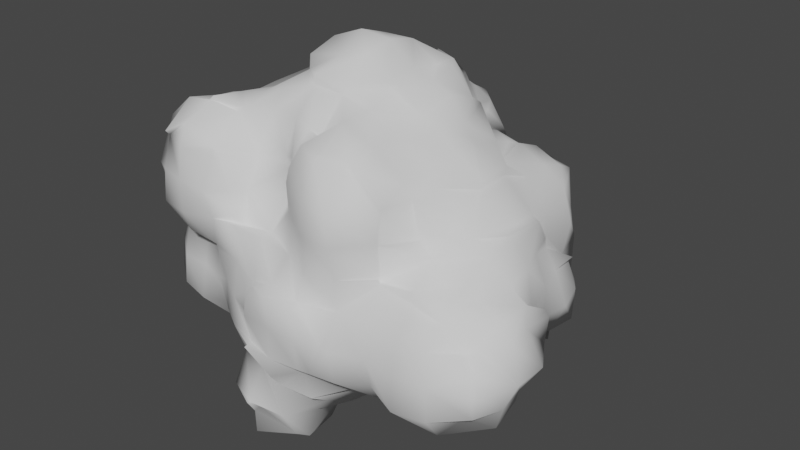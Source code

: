 # Source: leaves2.blend  (saved by Blender 3.4.6; exported with 4.5.12 LTS)
import bpy
from mathutils import Matrix  # noqa: F401  (used for matrix-valued properties, if any)

bpy.ops.wm.read_factory_settings(use_empty=True)
scene = bpy.context.scene
scene.name = 'Scene'

# ---- collections
col_collection = bpy.data.collections.new('Collection'); scene.collection.children.link(col_collection)

# ---- world
world_world = bpy.data.worlds.new('World'); scene.world = world_world
world_world.use_nodes = True; world_world.node_tree.nodes.clear()
_N = world_world.node_tree.nodes; _L = world_world.node_tree.links
n0 = _N.new('ShaderNodeOutputWorld'); n0.name = 'World Output'; n0.location = (300, 300)
n1 = _N.new('ShaderNodeBackground'); n1.name = 'Background'; n1.location = (10, 300)
n1.inputs[0].default_value = (0.05088, 0.05088, 0.05088, 1.0)
_L.new(n1.outputs[0], n0.inputs[0])
n0.is_active_output = True
world_world.color = (0.05088, 0.05088, 0.05088)
world_world.use_sun_shadow = False
world_world.sun_shadow_jitter_overblur = 0.0

# ---- meshes
me_mball_015 = bpy.data.meshes.new('Mball.015')
me_mball_015.from_pydata([(0.5716, 1.365, 0.6747), (0.5936, 1.533, 0.5921), (0.6847, 1.356, 0.5559), (0.5852, 1.595, 0.2018), (0.7624, 1.344, 0.1997), (0.582, 0.9948, 0.8033), (0.8607, 0.9999, 0.5995), (0.9746, 1.004, 0.2029), (0.9076, 0.9721, -0.2137), (0.7718, 1.456, -0.2002), (0.9274, 0.5833, 0.04078), (0.9169, 0.5885, 0.1861), (1.064, 0.9453, -0.1779), (0.9789, 0.9914, -0.2623), (0.9529, 0.5129, 0.1862), (1.051, 0.2117, 0.5546), (0.9725, 0.2023, 0.6083), (0.8289, 0.6028, 0.612), (0.9418, -0.1979, 0.5017), (1.018, -0.2088, 0.6512), (0.5665, -0.1915, 0.925), (0.5927, 0.1984, 0.9611), (0.5744, -0.2077, 1.035), (0.6105, 0.2119, 1.067), (0.2886, 0.5699, 0.9182), (0.605, 0.6013, 0.8125), (0.9738, -0.591, 0.4259), (0.8088, -0.5928, 0.5867), (1.216, -0.1991, 0.2025), (1.269, -0.6002, 0.2038), (1.054, 0.1816, 0.1794), (1.301, -0.2357, -0.2213), (1.187, 0.2067, -0.1979), (1.48, -0.1598, -0.2714), (1.166, 0.2149, -0.6079), (1.432, -0.1532, -0.6038), (1.014, 0.2031, -0.8908), (0.9475, -0.004315, -0.9726), (1.222, -0.2196, -0.9788), (1.365, -0.222, -0.6715), (0.98, -0.2085, -1.183), (0.8824, 0.1946, -0.9804), (0.9305, 0.2078, -1.423), (0.9307, -0.2051, -1.45), (0.613, -0.1742, -1.756), (0.7066, 0.1866, -1.753), (0.5719, -0.1672, -1.812), (0.6157, 0.2035, -2.031), (0.1936, -0.2415, -2.022), (0.1997, 0.2004, -2.068), (-0.1988, -0.1789, -1.743), (-0.2087, 0.2059, -1.977), (0.2027, 0.5468, -1.778), (-0.07042, 0.6218, -1.838), (-0.2006, 0.5339, -1.732), (0.2022, 0.6721, -1.826), (-0.2082, 0.5687, -1.705), (0.2089, 1.021, -1.554), (-0.2113, 0.9822, -1.619), (0.2179, 1.285, -1.453), (-0.2064, 1.334, -1.38), (0.6221, 1.04, -1.465), (-0.613, 0.9534, -1.691), (-0.5852, 0.9804, -1.896), (-0.2983, 0.6047, -1.82), (-1.003, 1.025, -1.827), (-1.002, 0.9976, -1.86), (-0.6046, 1.369, -1.468), (-1.011, 1.467, -1.531), (-0.6002, 1.483, -1.398), (-0.9881, 1.369, -1.346), (-0.5946, 1.731, -1.017), (-1.001, 1.651, -1.003), (-0.6132, 1.666, -0.5903), (-1.002, 1.846, -0.6237), (-0.9928, 1.878, -0.627), (-0.6212, 1.754, -0.2524), (-0.5847, 1.839, -0.2073), (-1.017, 1.988, -0.1721), (-0.5705, 1.805, -0.201), (-0.5707, 1.745, 0.1956), (-0.646, 1.857, 0.2047), (-0.5099, 1.841, 0.6179), (-0.6495, 1.809, 0.5863), (-0.2003, 1.398, 0.5641), (-0.3004, 1.389, 0.5935), (-0.1796, 1.632, 0.2138), (0.2051, 1.597, 0.1984), (0.1898, 1.635, 0.6335), (-0.09288, 1.351, 0.5307), (0.1957, 1.416, 0.7991), (-0.1938, 1.412, 0.632), (0.2091, 1.018, 0.9644), (-0.1066, 1.035, 1.034), (-0.2077, 1.039, 0.9922), (-0.2446, 0.953, 1.047), (0.2316, 0.7881, 1.06), (0.1971, 0.5979, 1.119), (-0.1086, 0.5916, 1.386), (-0.1648, 0.7812, 1.433), (-0.1651, 0.6186, 1.542), (-0.1428, 0.2014, 1.681), (0.06032, 0.2013, 1.416), (-0.1959, -0.2015, 1.538), (0.01845, -0.2118, 1.462), (0.241, -0.2102, 1.289), (0.1733, 0.1956, 1.241), (0.246, -0.6063, 1.174), (-0.1243, -0.6004, 1.411), (0.1858, -0.9985, 1.145), (-0.07146, -0.9991, 1.348), (0.3361, -0.6034, 1.015), (-0.5167, -0.2087, 1.821), (-0.4019, 0.2, 1.802), (-0.5876, -0.6148, 1.638), (-0.5953, -0.293, 1.808), (-0.2068, -0.5991, 1.428), (-0.6219, -0.1841, 1.811), (-0.9918, -0.2167, 2.062), (-1.012, -0.4988, 1.744), (-0.9939, 0.199, 2.138), (-0.6445, 0.2027, 1.872), (-1.0, 0.5996, 2.046), (-0.631, 0.5818, 1.825), (-1.007, 0.9707, 1.769), (-0.9612, 1.021, 1.827), (-0.5616, 0.7924, 1.856), (-1.014, 0.9552, 1.742), (-0.9764, 1.459, 1.515), (-0.873, 1.445, 1.449), (-0.6444, 1.085, 1.355), (-0.5833, 1.019, 1.598), (-0.6132, 1.388, 1.12), (-1.008, 1.443, 1.38), (-0.4861, 0.9612, 1.364), (-1.413, 1.459, 1.563), (-1.4, 1.016, 1.802), (-1.833, 1.033, 1.647), (-1.83, 1.281, 1.433), (-1.621, 1.344, 1.331), (-1.423, 0.958, 1.741), (-1.391, 0.9573, 1.755), (-1.806, 0.6038, 1.906), (-1.75, 0.7299, 1.728), (-1.398, 0.5951, 2.038), (-1.946, 0.6088, 1.819), (-1.826, 0.1984, 2.012), (-1.994, 0.2, 1.78), (-1.819, -0.214, 1.899), (-1.825, -0.1783, 1.723), (-2.155, -0.1971, 1.464), (-2.201, 0.2001, 1.564), (-2.429, -0.1921, 1.432), (-2.227, 0.1816, 1.358), (-2.593, -0.2063, 1.29), (-2.591, 0.08783, 0.993), (-2.435, 0.1658, 0.961), (-2.643, 0.2269, 0.9067), (-2.543, 0.5708, 0.632), (-2.304, 0.5967, 0.9949), (-2.828, 0.1788, 0.5585), (-2.81, 0.632, 0.6745), (-2.934, 0.1841, 0.4006), (-2.964, 0.588, 0.3759), (-3.038, 0.9624, 0.2244), (-2.955, 1.02, 0.2144), (-2.612, 1.013, 0.467), (-2.586, 0.8026, 0.585), (-2.58, 1.145, 0.1905), (-3.042, 1.04, 0.1041), (-3.026, 1.076, -0.2024), (-2.581, 1.2, -0.2001), (-2.418, 1.013, 0.6215), (-2.998, -0.0136, 0.5991), (-3.161, 0.1979, 0.2107), (-3.191, 0.6067, 0.2146), (-3.139, 0.2073, -0.1952), (-3.179, 0.592, -0.1969), (-3.14, 0.1889, -0.6239), (-3.055, 0.5938, -0.5849), (-2.965, 0.9693, -0.3284), (-3.019, 0.9862, -0.1983), (-2.96, 0.7923, -0.5743), (-3.086, -0.1967, -0.3444), (-2.963, -0.01901, -0.5891), (-2.967, -0.2004, -0.1912), (-3.099, -0.5964, -0.2005), (-3.308, -0.5853, -0.5949), (-2.926, -0.3752, -0.5841), (-2.978, -0.3632, -0.9913), (-3.342, -0.5606, -1.034), (-2.988, -0.6053, -1.24), (-2.983, -0.9864, -1.264), (-3.42, -1.016, -1.026), (-2.987, -1.34, -0.9847), (-2.6, -1.412, -1.029), (-2.604, -1.011, -1.349), (-2.197, -1.308, -0.9976), (-2.197, -1.09, -1.397), (-2.297, -1.007, -1.416), (-2.599, -1.334, -0.6018), (-2.23, -1.438, -0.6025), (-2.143, -1.409, -0.6001), (-2.128, -1.435, -1.009), (-2.2, -1.38, -0.2003), (-2.169, -1.477, -0.2103), (-2.21, -1.469, -0.1346), (-2.615, -1.484, -0.08334), (-2.595, -1.254, -0.1947), (-3.005, -1.407, 0.1502), (-3.013, -1.181, -0.201), (-3.031, -1.492, 0.1723), (-2.603, -1.59, 0.1879), (-2.978, -1.497, 0.5992), (-2.598, -1.597, 0.5984), (-2.981, -1.377, 0.9814), (-2.6, -1.542, 0.9994), (-3.009, -1.413, 1.033), (-2.603, -1.444, 1.238), (-3.019, -1.01, 1.328), (-2.699, -0.9888, 1.364), (-2.6, -1.036, 1.399), (-2.602, -1.006, 1.441), (-2.723, -0.6075, 1.346), (-2.59, -0.6016, 1.381), (-2.566, -0.4678, 1.332), (-2.404, -0.9751, 1.33), (-2.97, -0.612, 1.25), (-2.952, -1.337, 0.9555), (-3.352, -1.017, 1.034), (-3.442, -1.011, 0.6879), (-3.177, -1.394, 0.5999), (-3.407, -1.024, 0.5998), (-3.308, -0.9752, 0.5119), (-3.036, -1.395, 0.2033), (-3.378, -1.02, 0.1728), (-3.279, -0.6059, 0.2098), (-3.355, -0.6112, 0.5237), (-3.041, -0.222, 0.2089), (-3.151, -0.2155, 0.5958), (-3.432, -0.5728, 0.6027), (-3.378, -0.6042, 0.5996), (-3.377, -0.6064, 0.6432), (-3.411, -1.001, 0.6001), (-3.252, -0.6128, 0.9768), (-2.17, -1.644, 0.607), (-2.199, -1.495, 0.1995), (-3.12, -0.9993, -0.2), (-1.811, -1.63, -1.004), (-1.785, -1.627, -0.6013), (-1.8, -1.486, -1.4), (-1.834, -1.35, -1.389), (-1.407, -1.819, -1.005), (-1.381, -1.628, -1.395), (-1.406, -1.861, -1.014), (-0.9995, -1.866, -1.232), (-0.9926, -1.732, -1.411), (-0.9987, -1.867, -0.9947), (-1.386, -1.761, -0.9867), (-1.397, -1.841, -0.6002), (-0.9942, -1.864, -0.6026), (-1.398, -1.796, -0.3301), (-1.27, -1.81, -0.1954), (-1.003, -1.907, -0.1834), (-0.9963, -1.773, -0.09624), (-1.368, -1.674, -0.2379), (-1.414, -1.514, 0.2363), (-0.9692, -1.515, 0.1643), (-0.6, -1.685, 0.2004), (-0.5991, -1.805, -0.1393), (-0.1778, -1.649, 0.2006), (-0.2234, -1.595, -0.2194), (-0.4993, -1.832, -0.1877), (-0.1849, -1.789, -0.6002), (-0.3238, -1.777, -0.6004), (-0.608, -1.878, -0.6011), (-0.5844, -1.903, -0.1748), (-0.6062, -1.825, -0.9921), (-0.4521, -1.794, -0.9976), (-0.6248, -1.717, -1.079), (-0.1783, -1.721, -1.026), (-0.2223, -1.359, -1.31), (-0.3057, -1.349, -1.339), (-0.5725, -1.669, -1.436), (-0.5809, -1.419, -1.607), (-0.2222, -1.307, -1.35), (-0.2305, -0.9743, -1.487), (-0.5635, -1.017, -1.826), (0.2036, -1.145, -1.432), (0.2118, -1.021, -1.523), (0.1998, -1.398, -1.228), (0.1945, -0.5851, -1.483), (-0.1679, -0.6323, -1.752), (0.6005, -1.002, -1.464), (0.6177, -0.6205, -1.525), (0.6006, -1.199, -1.459), (0.9806, -1.075, -1.336), (0.9954, -0.9977, -1.402), (0.6, -1.41, -1.276), (1.019, -1.444, -1.288), (1.3, -1.375, -0.9813), (1.382, -1.297, -0.9878), (1.447, -1.011, -1.239), (1.082, -1.002, -1.411), (1.464, -1.458, -0.8732), (1.014, -1.636, -1.023), (0.9923, -1.656, -0.6004), (1.444, -1.507, -0.5996), (1.523, -1.449, -0.5998), (1.446, -1.442, -0.3618), (1.367, -1.26, -0.2219), (1.601, -1.016, -0.1671), (1.695, -1.012, -0.5997), (1.447, -1.016, 0.02122), (1.448, -0.5954, 0.05521), (1.5, -0.6041, -0.2082), (1.467, -0.2119, -0.1726), (1.453, -0.1801, -0.6018), (1.696, -0.5788, -0.6027), (1.353, -0.4266, -0.9679), (1.449, -0.6137, -0.9766), (1.403, -0.5988, -1.148), (1.511, -0.996, -0.9896), (1.025, -1.45, 0.07479), (1.01, -1.203, 0.2182), (1.107, -0.9669, 0.1305), (1.251, -1.344, -0.2408), (0.9778, -0.9802, 0.2689), (0.5766, -0.9709, 0.4411), (0.6082, -1.357, 0.2359), (0.5913, -1.339, 0.06994), (0.1963, -1.386, 0.1756), (0.1608, -1.319, 0.1626), (0.5983, -1.566, -0.2178), (0.2011, -1.608, -0.1954), (0.1988, -1.654, -0.5997), (0.6, -1.687, -0.6), (0.144, -1.341, 0.1938), (0.1339, -1.348, 0.6024), (0.1436, -1.34, 0.592), (0.2165, -1.426, 1.013), (0.2014, -1.351, 1.001), (-0.1894, -1.75, 0.5966), (-0.193, -1.772, 1.005), (-0.5905, -1.709, 0.6036), (-0.5775, -1.684, 0.9747), (-0.9527, -1.464, 0.5904), (-1.001, -1.478, 1.0), (-1.014, -1.412, 1.144), (-0.7913, -1.447, 1.469), (-0.5886, -1.466, 1.361), (-0.5891, -1.371, 1.387), (-0.9849, -0.9707, 1.362), (-0.599, -1.018, 1.644), (-0.9596, -1.001, 1.352), (-1.004, -0.5736, 1.705), (-0.2145, -0.9981, 1.455), (-0.2022, -1.397, 1.431), (-0.1536, -1.382, 1.367), (-1.095, -1.371, 0.589), (-1.061, -1.404, 1.002), (-1.405, -1.021, 0.9147), (-1.355, -1.03, 1.014), (-1.379, -1.062, 0.5537), (-1.057, -1.051, 1.453), (-1.387, -1.353, 0.236), (-1.809, -1.351, 0.1871), (-1.796, -1.297, 0.6037), (-1.906, -1.482, 0.618), (-2.139, -1.407, 1.004), (-1.821, -1.089, 0.9764), (-2.186, -1.428, 1.076), (-2.208, -0.9842, 1.337), (-1.806, -0.9859, 1.164), (-1.588, -1.04, 1.016), (-1.799, -0.7892, 1.412), (-1.414, -0.8728, 1.432), (-1.414, -1.05, 1.036), (-1.814, -0.6537, 1.621), (-1.399, -0.5958, 1.742), (-1.772, -0.2806, 1.746), (-1.409, -0.5824, 1.845), (-1.389, -0.1743, 1.963), (-2.198, -0.5969, 1.472), (-2.203, -0.8906, 1.373), (0.3122, -1.007, 1.014), (0.3622, -0.9538, 0.5702), (0.626, -0.6143, 0.804), (0.6229, -0.847, 0.6217), (0.5989, -1.701, -1.044), (1.034, -0.5953, -1.497), (-1.792, -1.523, -0.205), (-1.806, -1.496, 0.24), (-1.492, -1.747, -0.6022), (-2.22, -1.013, -1.513), (-2.617, -0.6116, -1.451), (-2.593, -0.5981, -1.372), (-2.914, -0.1731, -1.035), (-2.946, -0.2, -0.6), (-3.014, -0.1729, 1.011), (-3.046, -0.1715, 1.022), (-2.972, -0.2292, 0.9792), (-1.814, 1.411, 1.333), (-1.752, 1.749, 0.9958), (-1.406, 1.838, 1.283), (-1.391, 1.481, 1.323), (-0.997, 1.805, 1.167), (-2.048, 1.037, 1.442), (-2.222, 1.013, 1.016), (-2.025, 1.378, 0.965), (-2.154, 0.9842, 0.9316), (-2.168, 1.389, 0.6791), (-2.165, 1.479, 0.5924), (-2.142, 1.823, 0.6103), (-1.843, 1.778, 0.9762), (-2.123, 1.459, 0.2063), (-2.165, 1.841, 0.1839), (-1.753, 2.095, 0.2192), (-1.802, 2.157, 0.6007), (-2.267, 1.421, 0.6146), (-2.193, 1.347, 0.1991), (-2.192, 1.39, -0.003679), (-2.129, 0.9139, 0.9615), (-0.4561, 0.6197, 1.845), (-0.5806, 1.347, 0.9588), (-0.9682, 2.197, 0.5994), (-1.014, 2.131, 0.2132), (-0.9871, 2.256, 0.1934), (-0.9775, 2.284, 0.6117), (-1.033, 2.131, 0.6178), (-1.034, 2.115, 0.1802), (-1.404, 2.235, -0.04037), (-1.396, 2.204, 0.2161), (-1.754, 2.28, 0.1772), (-1.403, 2.35, 0.611), (-1.705, 2.166, 0.5898), (-1.396, 2.16, 0.8013), (-1.398, 2.051, 0.9826), (-1.834, 1.927, 1.04), (-0.9747, 2.028, 1.04), (-1.831, 1.906, -0.2323), (-1.395, 2.056, -0.1823), (-1.843, 1.855, -0.2904), (-1.419, 1.869, -0.5624), (-1.926, 1.853, -0.2291), (-0.1983, 1.578, -0.1999), (-0.2098, 1.523, -0.9796), (-0.1862, 1.713, -0.6022), (-1.404, 1.59, -1.012), (-1.384, 1.644, -0.5665), (-0.3202, 1.354, -1.359), (-0.2188, 1.327, -1.29), (-1.158, 1.34, -1.351), (-1.401, 1.028, -1.781), (-1.406, 1.33, -1.343), (-1.397, 0.8357, -1.72), (-1.394, 0.5794, -1.83), (-1.001, 0.5856, -1.881), (-1.393, 0.1877, -1.911), (-1.009, 0.1908, -1.897), (-1.801, 0.2007, -1.939), (-1.811, 0.6131, -1.929), (-1.8, 1.01, -1.803), (-1.797, 0.9198, -1.771), (-2.182, 0.5986, -1.746), (-2.125, 0.5923, -1.748), (-2.189, 0.9899, -1.719), (-2.549, 0.6022, -1.452), (-2.62, 1.006, -1.503), (-2.224, 1.465, -1.592), (-2.418, 1.439, -1.426), (-2.67, 1.193, -1.446), (-2.19, 1.444, -1.381), (-2.196, 1.561, -1.0), (-2.502, 1.377, -1.0), (-2.237, 1.531, -0.589), (-2.322, 1.455, -0.5842), (-2.207, 1.414, -0.5189), (-2.566, 1.201, -0.6024), (-2.224, 1.403, -0.202), (-2.113, 1.411, -0.202), (-1.802, 1.474, -1.391), (-1.798, 1.556, -0.996), (-2.644, 0.9971, -1.395), (-2.688, 0.5997, -1.41), (-2.676, 0.9619, -0.9752), (-2.923, 0.6074, -1.038), (-2.619, 1.327, -1.002), (-2.681, 0.1986, -1.44), (-2.763, 0.2003, -0.96), (-2.69, -0.1955, -1.431), (-2.644, -0.2015, -1.511), (-2.621, 0.1998, -1.437), (-2.622, -0.5256, -1.437), (-2.17, -0.5865, -1.713), (-2.232, -0.4265, -1.85), (-2.246, -0.2, -1.801), (-2.17, -0.1993, -1.765), (-2.239, 0.079, -1.872), (-1.823, -0.1983, -2.061), (-2.169, 0.2051, -1.857), (-2.199, 0.1999, -1.774), (-2.116, -0.6015, -1.807), (-1.818, -0.5965, -1.976), (-1.403, -0.5865, -2.097), (-1.396, -0.202, -1.954), (-1.867, -0.9812, -2.191), (-1.739, -1.0, -2.2), (-1.395, -0.8173, -2.154), (-1.398, -1.017, -2.312), (-1.4, -1.401, -2.419), (-1.735, -1.375, -2.147), (-1.406, -1.762, -2.237), (-0.9869, -1.523, -2.213), (-0.976, -1.408, -2.296), (-0.8797, -1.42, -2.247), (-0.9673, -1.756, -1.817), (-0.7407, -1.406, -1.808), (-0.9597, -0.954, -2.261), (-1.029, -0.6133, -1.894), (-0.9773, -0.9952, -2.216), (-0.6976, -0.9892, -1.733), (-0.6233, -0.8941, -1.745), (-0.5812, -0.6097, -1.923), (-0.992, -0.2006, -2.062), (-0.1932, -0.2267, -1.839), (0.2019, -0.3837, -1.84), (-0.623, -0.192, -1.816), (-0.5887, 0.2027, -1.985), (0.6427, 0.6356, -1.693), (0.5959, 0.5127, -1.796), (0.7007, 0.5859, -1.37), (0.6449, 1.022, -1.454), (1.004, -0.5983, -1.42), (0.617, -0.2892, -1.832), (1.083, 0.5055, -1.053), (1.062, 0.5977, -0.202), (0.9427, 1.033, -0.9701), (1.077, 1.01, -1.02), (1.103, 1.002, -0.5999), (0.9677, 1.192, -0.6031), (1.036, 0.5988, -1.006), (1.222, 0.6051, -0.6079), (0.9299, 0.602, -0.9935), (0.9362, 0.9832, -0.9869), (0.1814, 1.326, -1.204), (0.635, 1.459, -1.19), (0.6202, 1.534, -1.019), (0.2114, 1.65, -1.029), (0.5673, 1.451, -0.6007), (0.2092, 1.691, -0.5994), (0.7856, 1.449, -1.027), (0.8086, 1.372, -0.6014), (0.1985, -1.553, -0.9892), (-1.411, 0.1981, 2.173), (0.5753, 1.422, -0.1956), (0.1994, 1.553, -0.1997), (0.5711, 0.9801, -1.356), (0.4362, 0.58, -1.776), (1.042, -0.5807, -1.459), (-0.6199, 0.5816, -1.795), (-0.4384, -0.6048, -1.817), (-0.5621, 1.831, 0.7243), (-1.775, 1.466, -0.5784), (-1.396, 1.455, -1.42), (-1.428, 1.362, -1.372), (-2.134, 0.6084, 1.366), (-2.277, 0.6189, 1.425), (-2.228, 0.6101, 1.453), (-1.908, -0.9918, -1.753), (-1.765, -1.384, -2.162), (-1.865, -1.381, -1.79), (-1.854, -1.644, -1.805), (1.019, -1.634, -0.1712), (-0.2154, -1.437, 1.365), (-2.831, 0.9687, -0.5869), (-0.7576, 1.822, 1.021), (-0.6025, 1.546, 0.9982), (-2.205, -1.425, 0.9938), (-3.002, 0.1998, -0.7522), (-2.919, 0.5844, -0.6814), (-1.793, 1.441, -1.573), (-0.9604, -0.9758, -2.267), (-1.407, -1.843, -1.769), (-1.28, -1.798, -1.801), (-1.403, -1.84, -1.798), (-1.397, -1.779, -1.929), (-1.439, -1.853, -1.796), (-2.971, -1.314, -0.6132), (-3.375, -1.002, -0.5979)], [], [(2, 1, 0), (1, 2, 4, 3), (6, 2, 0, 5), (4, 2, 6, 7), (9, 4, 7, 8), (8, 7, 11, 10), (12, 8, 10), (8, 12, 13), (11, 14, 10), (11, 17, 16, 15), (14, 11, 15), (15, 16, 19, 18), (19, 16, 21, 20), (21, 23, 22, 20), (25, 24, 23, 21), (18, 19, 27, 26), (29, 28, 18, 26), (28, 30, 15, 18), (32, 30, 28, 31), (34, 32, 31, 33), (35, 34, 33), (39, 38, 37, 36), (34, 35, 39, 36), (37, 38, 40), (42, 41, 37, 40), (43, 42, 40), (45, 42, 43, 44), (47, 45, 44, 46), (49, 47, 46, 48), (51, 49, 48, 50), (53, 52, 49, 51), (54, 53, 51), (53, 55, 52), (57, 55, 53, 56), (58, 57, 56), (60, 59, 57, 58), (59, 61, 57), (56, 64, 63, 62), (58, 56, 62), (54, 64, 56), (62, 63, 66, 65), (68, 67, 62, 65), (70, 69, 67, 68), (72, 71, 69, 70), (74, 73, 71, 72), (76, 73, 74, 75), (78, 77, 76, 75), (77, 79, 76), (81, 80, 79, 77), (83, 82, 80, 81), (80, 82, 85, 84), (86, 80, 84), (88, 87, 86, 84), (89, 88, 84), (88, 89, 90), (92, 90, 89, 91), (94, 93, 92, 91), (93, 94, 95), (97, 96, 93, 95), (99, 98, 97, 95), (98, 99, 100), (102, 98, 100, 101), (104, 102, 101, 103), (106, 102, 104, 105), (105, 104, 108, 107), (107, 108, 110, 109), (111, 22, 105, 107), (101, 113, 112, 103), (103, 112, 115, 114), (116, 103, 114), (115, 112, 117), (119, 115, 117, 118), (117, 121, 120, 118), (121, 123, 122, 120), (126, 125, 124, 122), (123, 126, 122), (125, 127, 124), (131, 130, 129, 128), (127, 125, 131, 128), (129, 130, 132), (129, 133, 128), (134, 130, 131), (136, 127, 128, 135), (135, 139, 138, 137), (140, 136, 135, 137), (136, 140, 141), (141, 140, 143, 142), (144, 141, 142), (143, 145, 142), (142, 145, 147, 146), (146, 147, 149, 148), (149, 147, 151, 150), (151, 153, 152, 150), (153, 156, 155, 154), (152, 153, 154), (155, 156, 157), (156, 159, 158, 157), (158, 161, 160, 157), (160, 161, 163, 162), (166, 165, 164, 163), (161, 167, 166, 163), (168, 165, 166), (168, 171, 170, 169), (165, 168, 169), (167, 172, 166), (173, 160, 162), (163, 175, 174, 162), (174, 175, 177, 176), (176, 177, 179, 178), (179, 177, 181, 180), (182, 179, 180), (181, 170, 180), (176, 178, 184, 183), (185, 176, 183), (187, 186, 185, 183), (188, 187, 183), (190, 187, 188, 189), (190, 189, 191), (193, 190, 191, 192), (194, 193, 192), (196, 195, 194, 192), (198, 197, 195, 196), (199, 198, 196), (197, 201, 200, 195), (203, 202, 201, 197), (202, 205, 204, 201), (204, 205, 206), (208, 204, 206, 207), (210, 208, 207, 209), (207, 212, 211, 209), (212, 214, 213, 211), (214, 216, 215, 213), (215, 216, 218, 217), (221, 220, 219, 217), (218, 221, 217), (220, 221, 222), (224, 223, 220, 222), (225, 223, 224), (221, 226, 222), (220, 223, 227, 219), (219, 229, 228, 217), (231, 228, 229, 230), (232, 231, 230), (234, 231, 232, 233), (235, 234, 233), (237, 236, 235, 233), (239, 238, 236, 237), (240, 239, 237), (241, 240, 237), (240, 241, 242), (243, 241, 237, 233), (232, 243, 233), (229, 244, 242, 230), (243, 232, 230), (246, 245, 214, 212), (235, 247, 210, 209), (234, 235, 209), (249, 202, 203, 248), (248, 203, 251, 250), (253, 252, 248, 250), (255, 254, 252, 253), (256, 255, 253), (257, 254, 255), (257, 260, 259, 258), (254, 257, 258), (260, 263, 262, 261), (259, 260, 261), (262, 263, 264), (264, 267, 266, 265), (262, 264, 265), (269, 268, 267, 264), (271, 270, 268, 269), (272, 271, 269), (271, 272, 274, 273), (274, 272, 276, 275), (278, 274, 275, 277), (278, 277, 279), (281, 280, 278, 279), (283, 282, 281, 279), (282, 283, 284), (286, 285, 282, 284), (287, 286, 284), (289, 288, 285, 286), (285, 288, 290, 281), (292, 291, 289, 286), (291, 294, 293, 289), (293, 295, 288, 289), (297, 296, 295, 293), (295, 296, 299, 298), (302, 301, 300, 299), (296, 303, 302, 299), (300, 301, 304), (304, 307, 306, 305), (300, 304, 305), (308, 307, 304), (307, 308, 309), (312, 311, 310, 309), (308, 312, 309), (310, 311, 313), (311, 315, 314, 313), (315, 316, 314), (315, 318, 317, 33), (316, 315, 33), (318, 320, 319, 39), (317, 318, 39), (319, 320, 321), (321, 320, 322, 302), (320, 318, 312, 322), (313, 325, 324, 323), (326, 310, 313, 323), (324, 325, 327), (329, 324, 327, 328), (323, 324, 329, 330), (330, 329, 332, 331), (334, 333, 330, 331), (336, 333, 334, 335), (332, 337, 331), (339, 338, 337, 332), (341, 340, 338, 339), (338, 340, 343, 342), (342, 343, 345, 344), (344, 345, 347, 346), (345, 350, 349, 348), (347, 345, 348), (349, 350, 351), (349, 351, 353, 352), (354, 349, 352), (353, 114, 355, 352), (357, 356, 353, 351), (358, 110, 356, 357), (347, 360, 359, 346), (359, 360, 362, 361), (363, 359, 361), (364, 362, 360, 348), (354, 364, 348), (359, 363, 365), (365, 363, 367, 366), (367, 368, 366), (370, 369, 368, 367), (370, 373, 372, 371), (369, 370, 371), (370, 374, 373), (377, 376, 375, 373), (374, 377, 373), (375, 376, 379, 378), (379, 381, 380, 378), (380, 381, 382, 148), (384, 375, 378, 383), (377, 374, 361), (362, 377, 361), (361, 374, 370, 367), (363, 361, 367), (386, 385, 341, 339), (341, 385, 109), (385, 386, 388, 387), (111, 385, 387), (388, 386, 328), (310, 326, 309), (305, 306, 336, 389), (322, 312, 308, 304), (301, 322, 304), (303, 296, 297), (390, 303, 297), (276, 272, 269), (265, 266, 392, 391), (261, 265, 391, 249), (393, 261, 249), (263, 276, 269, 264), (262, 265, 261), (393, 259, 261), (277, 275, 260, 257), (259, 393, 258), (279, 277, 257, 255), (256, 283, 279, 255), (198, 199, 394), (396, 395, 199, 196), (188, 398, 397, 189), (184, 398, 183), (167, 161, 158), (155, 157, 160, 173), (399, 155, 173), (239, 400, 399, 173), (399, 400, 401), (154, 155, 399, 401), (150, 152, 225, 224), (383, 150, 224), (149, 380, 148), (138, 139, 402), (405, 404, 403, 402), (139, 405, 402), (405, 133, 406, 404), (408, 407, 138, 402), (409, 408, 402), (408, 409, 411, 410), (414, 413, 412, 411), (409, 414, 411), (412, 413, 416, 415), (416, 413, 418, 417), (420, 419, 412, 415), (420, 415, 421), (422, 408, 410), (411, 419, 172, 410), (405, 139, 135), (143, 140, 137), (138, 407, 137), (423, 126, 123), (122, 124, 141, 144), (381, 119, 118, 382), (100, 99, 134, 131), (126, 423, 100, 131), (97, 98, 102, 106), (24, 96, 97), (134, 99, 95), (93, 96, 92), (85, 424, 94, 91), (426, 425, 83, 81), (428, 425, 426, 427), (425, 428, 429), (427, 426, 430), (432, 427, 430, 431), (433, 432, 431), (433, 435, 434, 432), (434, 435, 436), (437, 436, 435, 418), (438, 437, 418), (437, 439, 429, 436), (433, 431, 441, 440), (417, 433, 440), (440, 441, 443, 442), (444, 440, 442), (434, 428, 427, 432), (79, 80, 86, 445), (441, 78, 75, 443), (73, 447, 446, 71), (449, 74, 72, 448), (446, 451, 450, 69), (71, 446, 69), (60, 450, 451), (452, 70, 68), (452, 68, 65, 453), (454, 452, 453), (65, 66, 455, 453), (455, 66, 457, 456), (456, 457, 459, 458), (461, 456, 458, 460), (453, 455, 463, 462), (462, 463, 465, 464), (466, 462, 464), (468, 466, 464, 467), (470, 469, 466, 468), (471, 470, 468), (470, 472, 469), (470, 474, 473, 472), (474, 476, 475, 473), (475, 476, 477), (479, 477, 476, 478), (171, 479, 478), (479, 480, 477), (480, 479, 421), (473, 482, 481, 472), (484, 483, 468, 467), (486, 485, 483, 484), (483, 485, 487, 471), (489, 486, 484, 488), (397, 489, 488, 490), (490, 488, 492, 491), (493, 490, 491), (494, 395, 493, 491), (496, 495, 494, 491), (495, 496, 497), (496, 498, 497), (500, 460, 499, 497), (498, 500, 497), (500, 498, 501), (503, 502, 495, 497), (499, 503, 497), (499, 505, 504, 503), (504, 508, 507, 506), (503, 504, 506), (507, 508, 509), (511, 507, 509, 510), (512, 511, 510), (514, 513, 512, 510), (515, 513, 514), (515, 517, 516, 513), (519, 518, 508, 504), (521, 520, 518, 519), (523, 522, 521, 519), (521, 522, 287), (505, 524, 519, 504), (48, 526, 525, 50), (528, 51, 50, 527), (42, 45, 530, 529), (531, 42, 529), (532, 531, 529), (44, 43, 533, 294), (534, 44, 294), (319, 38, 39), (35, 317, 39), (37, 41, 36), (41, 535, 36), (31, 316, 33), (536, 12, 10), (0, 1, 88, 90), (5, 0, 90, 92), (91, 89, 84), (7, 6, 17, 11), (540, 539, 538, 537), (538, 539, 542, 541), (544, 538, 541, 543), (30, 14, 15), (541, 542, 34, 36), (535, 541, 36), (27, 19, 20, 387), (325, 29, 26, 327), (322, 301, 302), (548, 547, 546, 545), (550, 549, 547, 548), (549, 552, 551, 547), (328, 386, 339, 332), (329, 328, 332), (288, 295, 298, 290), (298, 389, 553, 290), (418, 435, 433, 417), (554, 144, 142, 146), (500, 465, 461, 460), (364, 354, 352), (551, 552, 540, 537), (539, 540, 13), (537, 538, 544), (30, 32, 536, 10), (14, 30, 10), (542, 536, 32, 34), (541, 535, 543), (3, 4, 9, 555), (87, 3, 555, 556), (555, 9, 552, 549), (547, 551, 546), (551, 537, 544, 557), (546, 551, 557), (86, 87, 556, 445), (446, 548, 545, 451), (450, 60, 58, 62), (67, 450, 62), (543, 531, 532, 557), (544, 543, 557), (532, 61, 557), (530, 558, 529), (533, 43, 40, 559), (390, 533, 559), (44, 534, 46), (557, 61, 59, 545), (546, 557, 545), (558, 530, 47, 49), (52, 558, 49), (46, 534, 526, 48), (53, 54, 56), (64, 54, 51, 528), (560, 64, 528), (50, 525, 561, 523), (527, 50, 523), (561, 525, 292), (88, 1, 3, 87), (556, 555, 549, 550), (545, 59, 60, 451), (17, 6, 5, 25), (536, 542, 539, 13), (12, 536, 13), (529, 558, 55, 57), (61, 532, 529, 57), (388, 27, 387), (526, 534, 294, 291), (82, 83, 562), (445, 447, 73, 76), (79, 445, 76), (69, 450, 67), (63, 64, 560), (561, 522, 523), (443, 449, 563, 442), (452, 454, 564), (454, 565, 564), (159, 567, 566, 422), (566, 567, 568), (465, 463, 461), (372, 226, 221, 218), (371, 372, 218), (384, 226, 372), (201, 204, 208, 200), (569, 502, 503, 506), (571, 569, 506, 570), (572, 571, 570), (31, 28, 29, 314), (316, 31, 314), (317, 35, 33), (38, 319, 321, 559), (40, 38, 559), (314, 29, 325, 313), (318, 315, 311, 312), (302, 303, 390, 559), (321, 302, 559), (573, 326, 323), (309, 326, 573, 306), (307, 309, 306), (300, 305, 299), (16, 17, 25, 21), (530, 45, 47), (26, 27, 388, 328), (327, 26, 328), (533, 390, 297, 293), (294, 533, 293), (333, 573, 323, 330), (306, 573, 333, 336), (299, 305, 389, 298), (457, 560, 528, 459), (561, 292, 286, 287), (522, 561, 287), (331, 337, 270, 271), (334, 331, 271), (290, 553, 280, 281), (553, 335, 273, 280), (108, 104, 103, 116), (110, 108, 116, 356), (385, 111, 107, 109), (574, 358, 357), (340, 358, 574, 343), (112, 113, 121, 117), (356, 116, 114, 353), (350, 574, 357, 351), (343, 574, 350, 345), (382, 554, 146, 148), (364, 352, 355, 379), (376, 364, 379), (349, 354, 348), (360, 347, 348), (267, 346, 359, 365), (266, 267, 365), (24, 25, 5, 92), (96, 24, 92), (552, 9, 8, 13), (540, 552, 13), (55, 558, 52), (20, 22, 111, 387), (525, 526, 291, 292), (337, 338, 342, 270), (335, 334, 271, 273), (282, 285, 281), (524, 527, 523, 519), (268, 344, 346, 267), (275, 276, 263, 260), (284, 283, 256, 516), (517, 284, 516), (171, 478, 575, 180), (170, 171, 180), (225, 154, 401, 227), (223, 225, 227), (495, 502, 494), (366, 368, 245, 246), (392, 366, 246), (391, 205, 202, 249), (250, 251, 571, 572), (576, 439, 406), (562, 83, 425, 429), (439, 576, 562, 429), (576, 577, 562), (81, 77, 78, 430), (426, 81, 430), (132, 577, 576, 406), (133, 129, 132, 406), (424, 577, 132), (424, 85, 82, 562), (577, 424, 562), (100, 423, 113, 101), (429, 428, 434, 436), (430, 78, 441, 431), (128, 133, 405, 135), (72, 70, 452, 564), (448, 72, 564), (118, 120, 554, 382), (438, 414, 403), (413, 414, 438, 418), (444, 416, 417, 440), (403, 414, 409, 402), (412, 419, 411), (416, 444, 480, 421), (415, 416, 421), (568, 567, 153, 151), (373, 375, 384, 372), (578, 369, 371), (368, 369, 578, 245), (391, 392, 246, 206), (205, 391, 206), (225, 152, 154), (384, 383, 224, 222), (226, 384, 222), (216, 578, 371, 218), (245, 578, 216, 214), (206, 246, 212, 207), (401, 400, 244, 227), (400, 239, 240, 242), (244, 400, 242), (236, 238, 185, 186), (227, 244, 229, 219), (242, 241, 243, 230), (235, 236, 186, 247), (215, 228, 231, 213), (211, 234, 209), (125, 126, 131), (95, 94, 424, 132), (130, 134, 95, 132), (445, 556, 550, 447), (113, 423, 123, 121), (23, 24, 97, 106), (41, 42, 531, 543), (535, 41, 543), (114, 115, 119, 355), (358, 340, 341, 109), (110, 358, 109), (389, 336, 335, 553), (124, 127, 136, 141), (406, 439, 437, 404), (75, 74, 449, 443), (120, 122, 144, 554), (355, 119, 381, 379), (362, 364, 376, 377), (252, 254, 258), (137, 407, 566, 568), (145, 143, 137, 568), (566, 407, 408, 422), (147, 145, 568, 151), (153, 567, 159, 156), (178, 179, 580, 579), (380, 149, 150, 383), (378, 380, 383), (228, 215, 217), (448, 564, 565, 481), (482, 448, 481), (419, 420, 168, 166), (172, 419, 166), (420, 421, 479, 171), (168, 420, 171), (410, 172, 167, 158), (159, 422, 410, 158), (493, 395, 396), (575, 182, 180), (164, 175, 163), (177, 175, 164, 169), (181, 177, 169), (179, 182, 580), (184, 178, 579), (481, 565, 581), (565, 454, 453, 462), (581, 565, 462), (458, 459, 524, 505), (442, 563, 475, 477), (480, 444, 442, 477), (475, 563, 482, 473), (472, 481, 581, 469), (469, 581, 462, 466), (464, 465, 500, 501), (478, 476, 474, 487), (487, 474, 470, 471), (170, 181, 169), (485, 575, 478, 487), (483, 471, 468), (238, 174, 176, 185), (580, 486, 489, 579), (488, 484, 467, 492), (85, 91, 84), (447, 550, 548, 446), (66, 63, 560, 457), (22, 23, 106, 105), (459, 528, 527, 524), (270, 342, 344, 268), (273, 274, 278, 280), (520, 521, 517, 515), (404, 437, 438, 403), (563, 449, 448, 482), (463, 455, 456, 461), (460, 458, 505, 499), (392, 266, 365, 366), (258, 393, 249, 248), (252, 258, 248), (164, 165, 169), (575, 485, 486, 580), (182, 575, 580), (467, 464, 501, 492), (238, 239, 173, 162), (174, 238, 162), (397, 398, 184, 579), (489, 397, 579), (501, 498, 496, 491), (492, 501, 491), (213, 231, 234, 211), (199, 395, 494, 394), (518, 520, 582), (517, 521, 287, 284), (582, 520, 515, 514), (508, 518, 582, 509), (509, 582, 514, 510), (516, 256, 253, 583), (584, 516, 583), (585, 584, 583), (584, 585, 586), (585, 587, 586), (587, 585, 583), (513, 516, 584, 586), (512, 513, 586), (494, 502, 569, 394), (251, 203, 197, 198), (571, 251, 198, 394), (569, 571, 394), (506, 507, 511, 570), (583, 253, 250, 572), (587, 583, 572), (586, 587, 572, 570), (511, 512, 586, 570), (398, 188, 183), (490, 493, 396, 191), (189, 397, 490, 191), (191, 396, 196, 192), (200, 208, 210, 588), (195, 200, 588, 194), (247, 186, 187, 589), (589, 187, 190, 193), (210, 247, 589, 588), (588, 589, 193, 194)])
me_mball_015.polygons.foreach_set('use_smooth', [True] * 726)
me_mball_015.update()

# ---- objects
ob_mball_016 = bpy.data.objects.new('Mball.016', me_mball_015)

# ---- transforms, parenting, visibility, modifiers, constraints
ob_mball_016.location = (0.0, 0.0, 0.0)

# ---- collection membership
col_collection.objects.link(ob_mball_016)

# ---- scene / render settings (as saved in the file)
scene.frame_start = 1; scene.frame_end = 250; scene.frame_set(1)
scene.render.engine = 'BLENDER_EEVEE_NEXT'
scene.cycles.sampling_pattern = 'TABULATED_SOBOL'
scene.cycles.use_light_tree = False
scene.view_settings.view_transform = 'Filmic'
bpy.context.view_layer.update()

# ---- added for rendering (the .blend has no active camera and no usable light): camera, sun
cam_auto = bpy.data.cameras.new('AutoCamera')
cam_auto.lens = 50.0
cam_auto.sensor_width = 36.0
cam_auto.clip_end = 1000.0
ob_auto_camera = bpy.data.objects.new('AutoCamera', cam_auto)
scene.collection.objects.link(ob_auto_camera)
ob_auto_camera.location = (6.62071, -8.77094, 5.87175)
ob_auto_camera.rotation_euler = (1.09748, -7.21219e-08, 0.694738)
scene.camera = ob_auto_camera
light_auto_sun = bpy.data.lights.new('AutoSun', 'SUN')
light_auto_sun.energy = 3.0
light_auto_sun.angle = 0.0523599
ob_auto_sun = bpy.data.objects.new('AutoSun', light_auto_sun)
scene.collection.objects.link(ob_auto_sun)
ob_auto_sun.rotation_euler = (0.872665, 0.174533, 0.523599)
bpy.context.view_layer.update()
